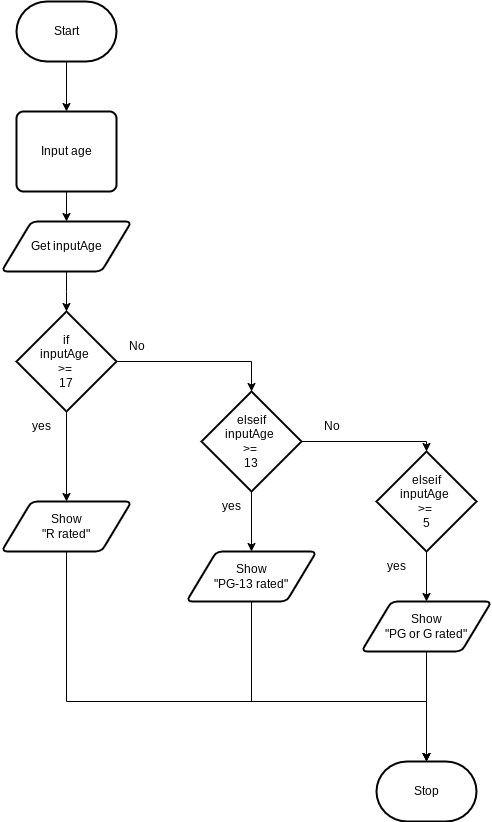

The diagram above was exported from draw.io. Its source (the exported page's mxGraphModel, read from the mxfile embedded in the PNG):
<mxGraphModel dx="1086" dy="658" grid="1" gridSize="10" guides="1" tooltips="1" connect="1" arrows="1" fold="1" page="1" pageScale="1" pageWidth="850" pageHeight="1100" math="0" shadow="0">
  <root>
    <mxCell id="0" />
    <mxCell id="1" parent="0" />
    <mxCell id="17" style="edgeStyle=none;html=1;entryX=0.5;entryY=0;entryDx=0;entryDy=0;" parent="1" source="18" target="23" edge="1">
      <mxGeometry relative="1" as="geometry" />
    </mxCell>
    <mxCell id="18" value="Start" style="strokeWidth=2;html=1;shape=mxgraph.flowchart.terminator;whiteSpace=wrap;" parent="1" vertex="1">
      <mxGeometry x="185" y="50" width="100" height="60" as="geometry" />
    </mxCell>
    <mxCell id="19" value="Stop" style="strokeWidth=2;html=1;shape=mxgraph.flowchart.terminator;whiteSpace=wrap;" parent="1" vertex="1">
      <mxGeometry x="545" y="810" width="100" height="60" as="geometry" />
    </mxCell>
    <mxCell id="20" style="edgeStyle=elbowEdgeStyle;shape=connector;rounded=0;elbow=vertical;html=1;exitX=0.5;exitY=1;exitDx=0;exitDy=0;entryX=0.5;entryY=0;entryDx=0;entryDy=0;strokeColor=default;align=center;verticalAlign=middle;fontFamily=Helvetica;fontSize=11;fontColor=default;labelBackgroundColor=default;endArrow=classic;entryPerimeter=0;" parent="1" source="21" target="25" edge="1">
      <mxGeometry relative="1" as="geometry">
        <mxPoint x="235" y="430" as="targetPoint" />
      </mxGeometry>
    </mxCell>
    <mxCell id="21" value="Get inputAge" style="shape=parallelogram;html=1;strokeWidth=2;perimeter=parallelogramPerimeter;whiteSpace=wrap;rounded=1;arcSize=12;size=0.23;" parent="1" vertex="1">
      <mxGeometry x="170" y="270" width="130" height="50" as="geometry" />
    </mxCell>
    <mxCell id="22" style="edgeStyle=none;html=1;" parent="1" source="23" target="21" edge="1">
      <mxGeometry relative="1" as="geometry" />
    </mxCell>
    <mxCell id="23" value="Input age" style="rounded=1;whiteSpace=wrap;html=1;absoluteArcSize=1;arcSize=14;strokeWidth=2;" parent="1" vertex="1">
      <mxGeometry x="185" y="160" width="100" height="80" as="geometry" />
    </mxCell>
    <mxCell id="36" style="edgeStyle=none;html=1;exitX=0.5;exitY=1;exitDx=0;exitDy=0;exitPerimeter=0;entryX=0.5;entryY=0;entryDx=0;entryDy=0;" parent="1" source="25" target="35" edge="1">
      <mxGeometry relative="1" as="geometry" />
    </mxCell>
    <mxCell id="25" value="if&lt;div&gt;inputAge&amp;nbsp;&lt;/div&gt;&lt;div&gt;&amp;gt;=&amp;nbsp;&lt;/div&gt;&lt;div&gt;17&lt;/div&gt;" style="strokeWidth=2;html=1;shape=mxgraph.flowchart.decision;whiteSpace=wrap;" parent="1" vertex="1">
      <mxGeometry x="185" y="360" width="100" height="100" as="geometry" />
    </mxCell>
    <mxCell id="39" style="edgeStyle=orthogonalEdgeStyle;shape=connector;rounded=0;html=1;exitX=0.5;exitY=1;exitDx=0;exitDy=0;exitPerimeter=0;entryX=0.5;entryY=0;entryDx=0;entryDy=0;strokeColor=default;align=center;verticalAlign=middle;fontFamily=Helvetica;fontSize=11;fontColor=default;labelBackgroundColor=default;endArrow=classic;" parent="1" source="28" target="38" edge="1">
      <mxGeometry relative="1" as="geometry" />
    </mxCell>
    <mxCell id="28" value="elseif&lt;div&gt;inputAge&amp;nbsp;&lt;/div&gt;&lt;div&gt;&amp;gt;=&amp;nbsp;&lt;/div&gt;&lt;div&gt;13&lt;/div&gt;" style="strokeWidth=2;html=1;shape=mxgraph.flowchart.decision;whiteSpace=wrap;" parent="1" vertex="1">
      <mxGeometry x="370" y="440" width="100" height="100" as="geometry" />
    </mxCell>
    <mxCell id="35" value="Show&lt;div&gt;&quot;R rated&quot;&lt;/div&gt;" style="shape=parallelogram;html=1;strokeWidth=2;perimeter=parallelogramPerimeter;whiteSpace=wrap;rounded=1;arcSize=12;size=0.23;" parent="1" vertex="1">
      <mxGeometry x="170" y="550" width="130" height="50" as="geometry" />
    </mxCell>
    <mxCell id="37" style="edgeStyle=orthogonalEdgeStyle;html=1;exitX=1;exitY=0.5;exitDx=0;exitDy=0;exitPerimeter=0;entryX=0.5;entryY=0;entryDx=0;entryDy=0;entryPerimeter=0;rounded=0;" parent="1" source="25" target="28" edge="1">
      <mxGeometry relative="1" as="geometry" />
    </mxCell>
    <mxCell id="38" value="Show&lt;div&gt;&quot;PG-13 rated&quot;&lt;/div&gt;" style="shape=parallelogram;html=1;strokeWidth=2;perimeter=parallelogramPerimeter;whiteSpace=wrap;rounded=1;arcSize=12;size=0.23;" parent="1" vertex="1">
      <mxGeometry x="355" y="600" width="130" height="50" as="geometry" />
    </mxCell>
    <mxCell id="40" style="edgeStyle=orthogonalEdgeStyle;shape=connector;rounded=0;html=1;exitX=0.5;exitY=1;exitDx=0;exitDy=0;exitPerimeter=0;entryX=0.5;entryY=0;entryDx=0;entryDy=0;strokeColor=default;align=center;verticalAlign=middle;fontFamily=Helvetica;fontSize=11;fontColor=default;labelBackgroundColor=default;endArrow=classic;" parent="1" source="41" target="42" edge="1">
      <mxGeometry relative="1" as="geometry" />
    </mxCell>
    <mxCell id="41" value="elseif&lt;div&gt;inputAge&amp;nbsp;&lt;/div&gt;&lt;div&gt;&amp;gt;=&amp;nbsp;&lt;/div&gt;&lt;div&gt;5&lt;/div&gt;" style="strokeWidth=2;html=1;shape=mxgraph.flowchart.decision;whiteSpace=wrap;" parent="1" vertex="1">
      <mxGeometry x="545" y="500" width="100" height="100" as="geometry" />
    </mxCell>
    <mxCell id="44" style="edgeStyle=orthogonalEdgeStyle;shape=connector;rounded=0;html=1;exitX=0.5;exitY=1;exitDx=0;exitDy=0;strokeColor=default;align=center;verticalAlign=middle;fontFamily=Helvetica;fontSize=11;fontColor=default;labelBackgroundColor=default;endArrow=classic;" parent="1" source="42" target="19" edge="1">
      <mxGeometry relative="1" as="geometry" />
    </mxCell>
    <mxCell id="42" value="Show&lt;div&gt;&quot;PG or G rated&quot;&lt;/div&gt;" style="shape=parallelogram;html=1;strokeWidth=2;perimeter=parallelogramPerimeter;whiteSpace=wrap;rounded=1;arcSize=12;size=0.23;" parent="1" vertex="1">
      <mxGeometry x="530" y="650" width="130" height="50" as="geometry" />
    </mxCell>
    <mxCell id="43" style="edgeStyle=orthogonalEdgeStyle;shape=connector;rounded=0;html=1;exitX=1;exitY=0.5;exitDx=0;exitDy=0;exitPerimeter=0;entryX=0.5;entryY=0;entryDx=0;entryDy=0;entryPerimeter=0;strokeColor=default;align=center;verticalAlign=middle;fontFamily=Helvetica;fontSize=11;fontColor=default;labelBackgroundColor=default;endArrow=classic;" parent="1" source="28" target="41" edge="1">
      <mxGeometry relative="1" as="geometry" />
    </mxCell>
    <mxCell id="46" style="edgeStyle=orthogonalEdgeStyle;shape=connector;rounded=0;html=1;exitX=0.5;exitY=1;exitDx=0;exitDy=0;entryX=0.5;entryY=0;entryDx=0;entryDy=0;entryPerimeter=0;strokeColor=default;align=center;verticalAlign=middle;fontFamily=Helvetica;fontSize=11;fontColor=default;labelBackgroundColor=default;endArrow=classic;" parent="1" source="35" target="19" edge="1">
      <mxGeometry relative="1" as="geometry">
        <Array as="points">
          <mxPoint x="235" y="750" />
          <mxPoint x="595" y="750" />
        </Array>
      </mxGeometry>
    </mxCell>
    <mxCell id="48" style="edgeStyle=orthogonalEdgeStyle;shape=connector;rounded=0;html=1;exitX=0.5;exitY=1;exitDx=0;exitDy=0;entryX=0.5;entryY=0;entryDx=0;entryDy=0;entryPerimeter=0;strokeColor=default;align=center;verticalAlign=middle;fontFamily=Helvetica;fontSize=11;fontColor=default;labelBackgroundColor=default;endArrow=classic;" parent="1" source="38" target="19" edge="1">
      <mxGeometry relative="1" as="geometry">
        <Array as="points">
          <mxPoint x="420" y="750" />
          <mxPoint x="595" y="750" />
        </Array>
      </mxGeometry>
    </mxCell>
    <mxCell id="49" value="yes" style="text;html=1;align=center;verticalAlign=middle;resizable=0;points=[];autosize=1;strokeColor=none;fillColor=none;" vertex="1" parent="1">
      <mxGeometry x="190" y="460" width="40" height="30" as="geometry" />
    </mxCell>
    <mxCell id="53" value="yes" style="text;html=1;align=center;verticalAlign=middle;resizable=0;points=[];autosize=1;strokeColor=none;fillColor=none;" vertex="1" parent="1">
      <mxGeometry x="380" y="540" width="40" height="30" as="geometry" />
    </mxCell>
    <mxCell id="54" value="yes" style="text;html=1;align=center;verticalAlign=middle;resizable=0;points=[];autosize=1;strokeColor=none;fillColor=none;" vertex="1" parent="1">
      <mxGeometry x="545" y="600" width="40" height="30" as="geometry" />
    </mxCell>
    <mxCell id="55" value="No" style="text;html=1;align=center;verticalAlign=middle;resizable=0;points=[];autosize=1;strokeColor=none;fillColor=none;" vertex="1" parent="1">
      <mxGeometry x="285" y="380" width="40" height="30" as="geometry" />
    </mxCell>
    <mxCell id="56" value="No" style="text;html=1;align=center;verticalAlign=middle;resizable=0;points=[];autosize=1;strokeColor=none;fillColor=none;" vertex="1" parent="1">
      <mxGeometry x="480" y="460" width="40" height="30" as="geometry" />
    </mxCell>
  </root>
</mxGraphModel>